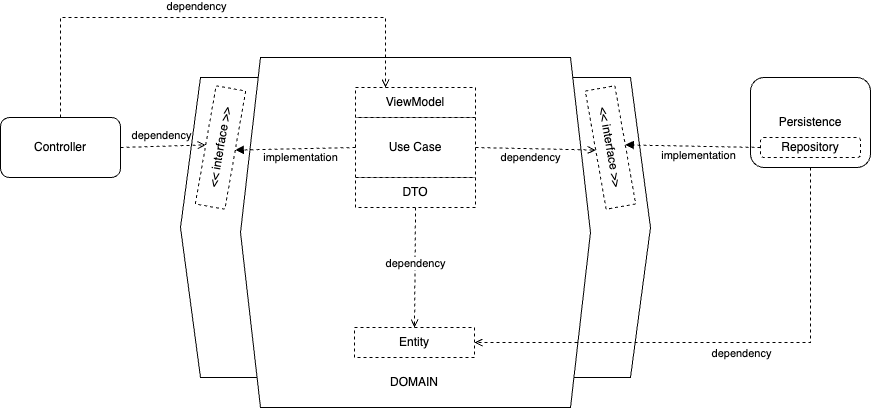

The diagram above was exported from draw.io. Its source (the exported page's mxGraphModel, read from the mxfile embedded in the PNG):
<mxGraphModel dx="1853" dy="599" grid="1" gridSize="10" guides="1" tooltips="1" connect="1" arrows="1" fold="1" page="1" pageScale="1" pageWidth="827" pageHeight="1169" math="0" shadow="0">
  <root>
    <mxCell id="WIyWlLk6GJQsqaUBKTNV-0" />
    <mxCell id="WIyWlLk6GJQsqaUBKTNV-1" parent="WIyWlLk6GJQsqaUBKTNV-0" />
    <mxCell id="YjMgYs7K_QXum-0SKKQ5-0" value="" style="shape=hexagon;perimeter=hexagonPerimeter2;whiteSpace=wrap;html=1;fixedSize=1;" vertex="1" parent="WIyWlLk6GJQsqaUBKTNV-1">
      <mxGeometry x="120" y="200" width="470" height="300" as="geometry" />
    </mxCell>
    <mxCell id="YjMgYs7K_QXum-0SKKQ5-1" value="" style="shape=hexagon;perimeter=hexagonPerimeter2;whiteSpace=wrap;html=1;fixedSize=1;" vertex="1" parent="WIyWlLk6GJQsqaUBKTNV-1">
      <mxGeometry x="180" y="180" width="350" height="350" as="geometry" />
    </mxCell>
    <mxCell id="YjMgYs7K_QXum-0SKKQ5-2" value="&amp;lt;&amp;lt; interface &amp;gt;&amp;gt;" style="rounded=0;whiteSpace=wrap;html=1;dashed=1;rotation=-80;" vertex="1" parent="WIyWlLk6GJQsqaUBKTNV-1">
      <mxGeometry x="100" y="255" width="120" height="30" as="geometry" />
    </mxCell>
    <mxCell id="YjMgYs7K_QXum-0SKKQ5-3" value="&amp;lt;&amp;lt; interface &amp;gt;&amp;gt;" style="rounded=0;whiteSpace=wrap;html=1;dashed=1;rotation=80;" vertex="1" parent="WIyWlLk6GJQsqaUBKTNV-1">
      <mxGeometry x="490" y="255" width="120" height="30" as="geometry" />
    </mxCell>
    <mxCell id="YjMgYs7K_QXum-0SKKQ5-4" value="Entity" style="rounded=0;whiteSpace=wrap;html=1;dashed=1;" vertex="1" parent="WIyWlLk6GJQsqaUBKTNV-1">
      <mxGeometry x="294" y="450" width="120" height="30" as="geometry" />
    </mxCell>
    <mxCell id="YjMgYs7K_QXum-0SKKQ5-5" value="Use Case" style="rounded=0;whiteSpace=wrap;html=1;dashed=1;" vertex="1" parent="WIyWlLk6GJQsqaUBKTNV-1">
      <mxGeometry x="295" y="240" width="120" height="60" as="geometry" />
    </mxCell>
    <mxCell id="YjMgYs7K_QXum-0SKKQ5-6" value="DOMAIN" style="text;html=1;align=center;verticalAlign=middle;whiteSpace=wrap;rounded=0;" vertex="1" parent="WIyWlLk6GJQsqaUBKTNV-1">
      <mxGeometry x="324" y="490" width="60" height="30" as="geometry" />
    </mxCell>
    <mxCell id="YjMgYs7K_QXum-0SKKQ5-7" value="dependency" style="endArrow=open;html=1;rounded=0;dashed=1;endFill=0;entryX=0.5;entryY=0;entryDx=0;entryDy=0;exitX=0.5;exitY=1;exitDx=0;exitDy=0;" edge="1" parent="WIyWlLk6GJQsqaUBKTNV-1" source="YjMgYs7K_QXum-0SKKQ5-17" target="YjMgYs7K_QXum-0SKKQ5-4">
      <mxGeometry x="-0.0621" width="50" height="50" relative="1" as="geometry">
        <mxPoint x="340" y="370" as="sourcePoint" />
        <mxPoint x="340" y="380" as="targetPoint" />
        <mxPoint as="offset" />
      </mxGeometry>
    </mxCell>
    <mxCell id="YjMgYs7K_QXum-0SKKQ5-8" value="implementation" style="endArrow=block;html=1;rounded=0;exitX=0;exitY=0.5;exitDx=0;exitDy=0;entryX=0.5;entryY=1;entryDx=0;entryDy=0;dashed=1;endFill=1;" edge="1" parent="WIyWlLk6GJQsqaUBKTNV-1" source="YjMgYs7K_QXum-0SKKQ5-5" target="YjMgYs7K_QXum-0SKKQ5-2">
      <mxGeometry x="-0.0819" y="9" width="50" height="50" relative="1" as="geometry">
        <mxPoint x="360" y="350" as="sourcePoint" />
        <mxPoint x="410" y="300" as="targetPoint" />
        <mxPoint as="offset" />
      </mxGeometry>
    </mxCell>
    <mxCell id="YjMgYs7K_QXum-0SKKQ5-9" value="dependency" style="endArrow=open;html=1;rounded=0;exitX=1;exitY=0.5;exitDx=0;exitDy=0;entryX=0.5;entryY=1;entryDx=0;entryDy=0;dashed=1;endFill=0;" edge="1" parent="WIyWlLk6GJQsqaUBKTNV-1" source="YjMgYs7K_QXum-0SKKQ5-5" target="YjMgYs7K_QXum-0SKKQ5-3">
      <mxGeometry x="-0.0819" y="-9" width="50" height="50" relative="1" as="geometry">
        <mxPoint x="350" y="345" as="sourcePoint" />
        <mxPoint x="350" y="300" as="targetPoint" />
        <mxPoint as="offset" />
      </mxGeometry>
    </mxCell>
    <mxCell id="YjMgYs7K_QXum-0SKKQ5-10" value="Controller" style="rounded=1;whiteSpace=wrap;html=1;" vertex="1" parent="WIyWlLk6GJQsqaUBKTNV-1">
      <mxGeometry x="-60" y="240" width="120" height="60" as="geometry" />
    </mxCell>
    <mxCell id="YjMgYs7K_QXum-0SKKQ5-11" value="dependency" style="endArrow=open;html=1;rounded=0;exitX=1;exitY=0.5;exitDx=0;exitDy=0;entryX=0.5;entryY=0;entryDx=0;entryDy=0;dashed=1;endFill=0;" edge="1" parent="WIyWlLk6GJQsqaUBKTNV-1" source="YjMgYs7K_QXum-0SKKQ5-10" target="YjMgYs7K_QXum-0SKKQ5-2">
      <mxGeometry x="-0.0454" y="11" width="50" height="50" relative="1" as="geometry">
        <mxPoint x="350" y="345" as="sourcePoint" />
        <mxPoint x="350" y="280" as="targetPoint" />
        <mxPoint as="offset" />
      </mxGeometry>
    </mxCell>
    <mxCell id="YjMgYs7K_QXum-0SKKQ5-14" value="ViewModel" style="rounded=0;whiteSpace=wrap;html=1;dashed=1;" vertex="1" parent="WIyWlLk6GJQsqaUBKTNV-1">
      <mxGeometry x="295" y="210" width="120" height="30" as="geometry" />
    </mxCell>
    <mxCell id="YjMgYs7K_QXum-0SKKQ5-17" value="DTO" style="rounded=0;whiteSpace=wrap;html=1;dashed=1;" vertex="1" parent="WIyWlLk6GJQsqaUBKTNV-1">
      <mxGeometry x="295" y="300" width="120" height="30" as="geometry" />
    </mxCell>
    <mxCell id="YjMgYs7K_QXum-0SKKQ5-21" value="dependency" style="endArrow=open;html=1;rounded=0;exitX=0.5;exitY=0;exitDx=0;exitDy=0;entryX=0.25;entryY=0;entryDx=0;entryDy=0;dashed=1;endFill=0;" edge="1" parent="WIyWlLk6GJQsqaUBKTNV-1" source="YjMgYs7K_QXum-0SKKQ5-10" target="YjMgYs7K_QXum-0SKKQ5-14">
      <mxGeometry x="-0.0454" y="11" width="50" height="50" relative="1" as="geometry">
        <mxPoint x="70" y="280" as="sourcePoint" />
        <mxPoint x="196" y="281" as="targetPoint" />
        <mxPoint as="offset" />
        <Array as="points">
          <mxPoint y="140" />
          <mxPoint x="325" y="140" />
        </Array>
      </mxGeometry>
    </mxCell>
    <mxCell id="YjMgYs7K_QXum-0SKKQ5-23" value="Persistence" style="rounded=1;whiteSpace=wrap;html=1;" vertex="1" parent="WIyWlLk6GJQsqaUBKTNV-1">
      <mxGeometry x="690" y="200" width="120" height="90" as="geometry" />
    </mxCell>
    <mxCell id="YjMgYs7K_QXum-0SKKQ5-24" value="Repository" style="rounded=1;whiteSpace=wrap;html=1;dashed=1;" vertex="1" parent="WIyWlLk6GJQsqaUBKTNV-1">
      <mxGeometry x="700" y="260" width="100" height="20" as="geometry" />
    </mxCell>
    <mxCell id="YjMgYs7K_QXum-0SKKQ5-25" value="implementation" style="endArrow=block;html=1;rounded=0;exitX=0;exitY=0.5;exitDx=0;exitDy=0;entryX=0.5;entryY=0;entryDx=0;entryDy=0;dashed=1;endFill=1;" edge="1" parent="WIyWlLk6GJQsqaUBKTNV-1" source="YjMgYs7K_QXum-0SKKQ5-24" target="YjMgYs7K_QXum-0SKKQ5-3">
      <mxGeometry x="-0.0819" y="9" width="50" height="50" relative="1" as="geometry">
        <mxPoint x="305" y="280" as="sourcePoint" />
        <mxPoint x="185" y="283" as="targetPoint" />
        <mxPoint as="offset" />
      </mxGeometry>
    </mxCell>
    <mxCell id="YjMgYs7K_QXum-0SKKQ5-27" value="dependency" style="endArrow=open;html=1;rounded=0;entryX=1;entryY=0.5;entryDx=0;entryDy=0;dashed=1;endFill=0;" edge="1" parent="WIyWlLk6GJQsqaUBKTNV-1" target="YjMgYs7K_QXum-0SKKQ5-4">
      <mxGeometry x="-0.0454" y="11" width="50" height="50" relative="1" as="geometry">
        <mxPoint x="750" y="290" as="sourcePoint" />
        <mxPoint x="365" y="220" as="targetPoint" />
        <mxPoint as="offset" />
        <Array as="points">
          <mxPoint x="750" y="465" />
        </Array>
      </mxGeometry>
    </mxCell>
  </root>
</mxGraphModel>